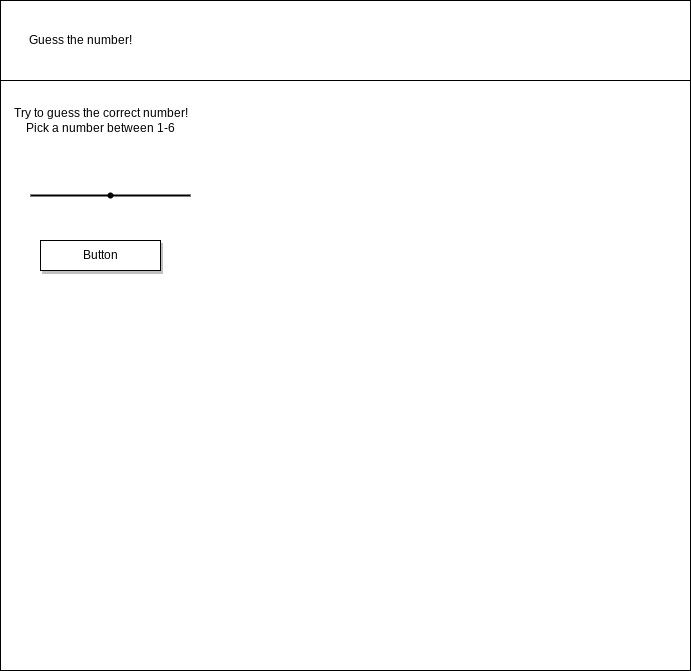

The diagram above was exported from draw.io. Its source (the exported page's mxGraphModel, read from the mxfile embedded in the PNG):
<mxGraphModel dx="1074" dy="741" grid="1" gridSize="10" guides="1" tooltips="1" connect="1" arrows="1" fold="1" page="1" pageScale="1" pageWidth="850" pageHeight="1100" math="0" shadow="0">
  <root>
    <mxCell id="0" />
    <mxCell id="1" parent="0" />
    <mxCell id="3" value="" style="rounded=0;whiteSpace=wrap;html=1;" vertex="1" parent="1">
      <mxGeometry x="70" y="80" width="690" height="90" as="geometry" />
    </mxCell>
    <mxCell id="4" value="Guess the number!" style="text;html=1;align=center;verticalAlign=middle;resizable=0;points=[];autosize=1;strokeColor=none;fillColor=none;" vertex="1" parent="1">
      <mxGeometry x="90" y="110" width="120" height="20" as="geometry" />
    </mxCell>
    <mxCell id="2" value="" style="rounded=0;whiteSpace=wrap;html=1;" vertex="1" parent="1">
      <mxGeometry x="70" y="160" width="690" height="590" as="geometry" />
    </mxCell>
    <mxCell id="17" value="Try to guess the correct number!&lt;br&gt;Pick a number between 1-6" style="text;html=1;align=center;verticalAlign=middle;resizable=0;points=[];autosize=1;strokeColor=none;fillColor=none;" vertex="1" parent="1">
      <mxGeometry x="75" y="185" width="190" height="30" as="geometry" />
    </mxCell>
    <mxCell id="18" value="" style="line;strokeWidth=2;html=1;fillColor=#000000;" vertex="1" parent="1">
      <mxGeometry x="100" y="270" width="160" height="10" as="geometry" />
    </mxCell>
    <mxCell id="19" value="" style="shape=waypoint;sketch=0;fillStyle=solid;size=6;pointerEvents=1;points=[];fillColor=none;resizable=0;rotatable=0;perimeter=centerPerimeter;snapToPoint=1;" vertex="1" parent="1">
      <mxGeometry x="160" y="255" width="40" height="40" as="geometry" />
    </mxCell>
    <mxCell id="20" value="Button" style="rounded=0;whiteSpace=wrap;html=1;fillColor=#FFFFFF;shadow=1;" vertex="1" parent="1">
      <mxGeometry x="110" y="320" width="120" height="30" as="geometry" />
    </mxCell>
  </root>
</mxGraphModel>